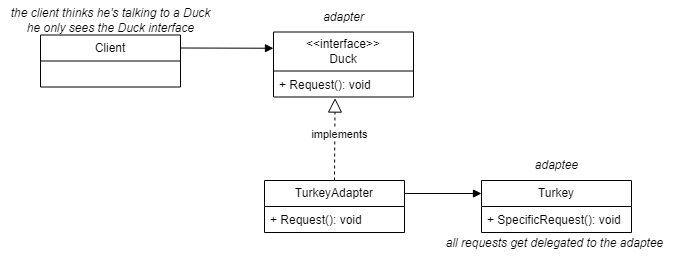

The diagram above was exported from draw.io. Its source (the exported page's mxGraphModel, read from the mxfile embedded in the PNG):
<mxGraphModel dx="3172" dy="1793" grid="1" gridSize="10" guides="1" tooltips="1" connect="1" arrows="1" fold="1" page="1" pageScale="1" pageWidth="827" pageHeight="1169" math="0" shadow="0">
  <root>
    <mxCell id="WIyWlLk6GJQsqaUBKTNV-0" />
    <mxCell id="WIyWlLk6GJQsqaUBKTNV-1" parent="WIyWlLk6GJQsqaUBKTNV-0" />
    <mxCell id="tMLlRhtM2XEq-jiwOCAZ-34" value="Client" style="swimlane;fontStyle=0;childLayout=stackLayout;horizontal=1;startSize=26;fillColor=none;horizontalStack=0;resizeParent=1;resizeParentMax=0;resizeLast=0;collapsible=1;marginBottom=0;whiteSpace=wrap;html=1;" vertex="1" parent="WIyWlLk6GJQsqaUBKTNV-1">
      <mxGeometry x="-1184" y="-375.5" width="140" height="52" as="geometry" />
    </mxCell>
    <mxCell id="tMLlRhtM2XEq-jiwOCAZ-38" value="&amp;lt;&amp;lt;interface&amp;gt;&amp;gt;&lt;div&gt;Duck&lt;/div&gt;" style="swimlane;fontStyle=0;childLayout=stackLayout;horizontal=1;startSize=39;fillColor=none;horizontalStack=0;resizeParent=1;resizeParentMax=0;resizeLast=0;collapsible=1;marginBottom=0;whiteSpace=wrap;html=1;" vertex="1" parent="WIyWlLk6GJQsqaUBKTNV-1">
      <mxGeometry x="-951" y="-378.5" width="140" height="65" as="geometry" />
    </mxCell>
    <mxCell id="tMLlRhtM2XEq-jiwOCAZ-39" value="+ Request(): void" style="text;strokeColor=none;fillColor=none;align=left;verticalAlign=top;spacingLeft=4;spacingRight=4;overflow=hidden;rotatable=0;points=[[0,0.5],[1,0.5]];portConstraint=eastwest;whiteSpace=wrap;html=1;" vertex="1" parent="tMLlRhtM2XEq-jiwOCAZ-38">
      <mxGeometry y="39" width="140" height="26" as="geometry" />
    </mxCell>
    <mxCell id="tMLlRhtM2XEq-jiwOCAZ-42" value="TurkeyAdapter" style="swimlane;fontStyle=0;childLayout=stackLayout;horizontal=1;startSize=26;fillColor=none;horizontalStack=0;resizeParent=1;resizeParentMax=0;resizeLast=0;collapsible=1;marginBottom=0;whiteSpace=wrap;html=1;" vertex="1" parent="WIyWlLk6GJQsqaUBKTNV-1">
      <mxGeometry x="-960" y="-230" width="140" height="52" as="geometry" />
    </mxCell>
    <mxCell id="tMLlRhtM2XEq-jiwOCAZ-43" value="+ Request(): void" style="text;strokeColor=none;fillColor=none;align=left;verticalAlign=top;spacingLeft=4;spacingRight=4;overflow=hidden;rotatable=0;points=[[0,0.5],[1,0.5]];portConstraint=eastwest;whiteSpace=wrap;html=1;" vertex="1" parent="tMLlRhtM2XEq-jiwOCAZ-42">
      <mxGeometry y="26" width="140" height="26" as="geometry" />
    </mxCell>
    <mxCell id="tMLlRhtM2XEq-jiwOCAZ-46" value="Turkey" style="swimlane;fontStyle=0;childLayout=stackLayout;horizontal=1;startSize=26;fillColor=none;horizontalStack=0;resizeParent=1;resizeParentMax=0;resizeLast=0;collapsible=1;marginBottom=0;whiteSpace=wrap;html=1;" vertex="1" parent="WIyWlLk6GJQsqaUBKTNV-1">
      <mxGeometry x="-743" y="-230" width="150" height="52" as="geometry" />
    </mxCell>
    <mxCell id="tMLlRhtM2XEq-jiwOCAZ-47" value="+ SpecificRequest(): void" style="text;strokeColor=none;fillColor=none;align=left;verticalAlign=top;spacingLeft=4;spacingRight=4;overflow=hidden;rotatable=0;points=[[0,0.5],[1,0.5]];portConstraint=eastwest;whiteSpace=wrap;html=1;" vertex="1" parent="tMLlRhtM2XEq-jiwOCAZ-46">
      <mxGeometry y="26" width="150" height="26" as="geometry" />
    </mxCell>
    <mxCell id="tMLlRhtM2XEq-jiwOCAZ-50" value="" style="endArrow=block;dashed=1;endFill=0;endSize=12;html=1;rounded=0;entryX=0.44;entryY=1.04;entryDx=0;entryDy=0;entryPerimeter=0;exitX=0.5;exitY=0;exitDx=0;exitDy=0;" edge="1" parent="WIyWlLk6GJQsqaUBKTNV-1" source="tMLlRhtM2XEq-jiwOCAZ-42" target="tMLlRhtM2XEq-jiwOCAZ-39">
      <mxGeometry width="160" relative="1" as="geometry">
        <mxPoint x="-889.4117647058823" y="-250" as="sourcePoint" />
        <mxPoint x="45" y="-188" as="targetPoint" />
      </mxGeometry>
    </mxCell>
    <mxCell id="tMLlRhtM2XEq-jiwOCAZ-51" value="implements" style="edgeLabel;html=1;align=center;verticalAlign=middle;resizable=0;points=[];" vertex="1" connectable="0" parent="tMLlRhtM2XEq-jiwOCAZ-50">
      <mxGeometry x="0.1404" y="-4" relative="1" as="geometry">
        <mxPoint as="offset" />
      </mxGeometry>
    </mxCell>
    <mxCell id="tMLlRhtM2XEq-jiwOCAZ-52" value="" style="html=1;verticalAlign=bottom;endArrow=block;curved=0;rounded=0;exitX=1;exitY=0.25;exitDx=0;exitDy=0;entryX=0;entryY=0.25;entryDx=0;entryDy=0;" edge="1" parent="WIyWlLk6GJQsqaUBKTNV-1" source="tMLlRhtM2XEq-jiwOCAZ-34" target="tMLlRhtM2XEq-jiwOCAZ-38">
      <mxGeometry x="-0.0003" width="80" relative="1" as="geometry">
        <mxPoint x="160" y="-265" as="sourcePoint" />
        <mxPoint x="359" y="-264" as="targetPoint" />
        <mxPoint as="offset" />
      </mxGeometry>
    </mxCell>
    <mxCell id="tMLlRhtM2XEq-jiwOCAZ-53" value="" style="html=1;verticalAlign=bottom;endArrow=block;curved=0;rounded=0;exitX=1;exitY=0.25;exitDx=0;exitDy=0;entryX=0;entryY=0.25;entryDx=0;entryDy=0;" edge="1" parent="WIyWlLk6GJQsqaUBKTNV-1" source="tMLlRhtM2XEq-jiwOCAZ-42" target="tMLlRhtM2XEq-jiwOCAZ-46">
      <mxGeometry x="-0.0003" width="80" relative="1" as="geometry">
        <mxPoint x="-1000" y="-350" as="sourcePoint" />
        <mxPoint x="-930" y="-353" as="targetPoint" />
        <mxPoint as="offset" />
      </mxGeometry>
    </mxCell>
    <mxCell id="tMLlRhtM2XEq-jiwOCAZ-54" value="&lt;i&gt;adapter&lt;/i&gt;" style="text;html=1;align=center;verticalAlign=middle;resizable=0;points=[];autosize=1;strokeColor=none;fillColor=none;" vertex="1" parent="WIyWlLk6GJQsqaUBKTNV-1">
      <mxGeometry x="-911" y="-408.5" width="60" height="30" as="geometry" />
    </mxCell>
    <mxCell id="tMLlRhtM2XEq-jiwOCAZ-55" value="&lt;i&gt;adaptee&lt;/i&gt;" style="text;html=1;align=center;verticalAlign=middle;resizable=0;points=[];autosize=1;strokeColor=none;fillColor=none;" vertex="1" parent="WIyWlLk6GJQsqaUBKTNV-1">
      <mxGeometry x="-703" y="-260" width="70" height="30" as="geometry" />
    </mxCell>
    <mxCell id="tMLlRhtM2XEq-jiwOCAZ-56" value="&lt;i&gt;the client thinks he's talking to a Duck&lt;/i&gt;&lt;div&gt;&lt;i&gt;he only sees the Duck interface&lt;/i&gt;&lt;/div&gt;" style="text;html=1;align=center;verticalAlign=middle;resizable=0;points=[];autosize=1;strokeColor=none;fillColor=none;" vertex="1" parent="WIyWlLk6GJQsqaUBKTNV-1">
      <mxGeometry x="-1224" y="-410.5" width="220" height="40" as="geometry" />
    </mxCell>
    <mxCell id="tMLlRhtM2XEq-jiwOCAZ-57" value="&lt;i&gt;all requests get delegated to the adaptee&lt;/i&gt;" style="text;html=1;align=center;verticalAlign=middle;resizable=0;points=[];autosize=1;strokeColor=none;fillColor=none;" vertex="1" parent="WIyWlLk6GJQsqaUBKTNV-1">
      <mxGeometry x="-790" y="-182" width="240" height="30" as="geometry" />
    </mxCell>
  </root>
</mxGraphModel>